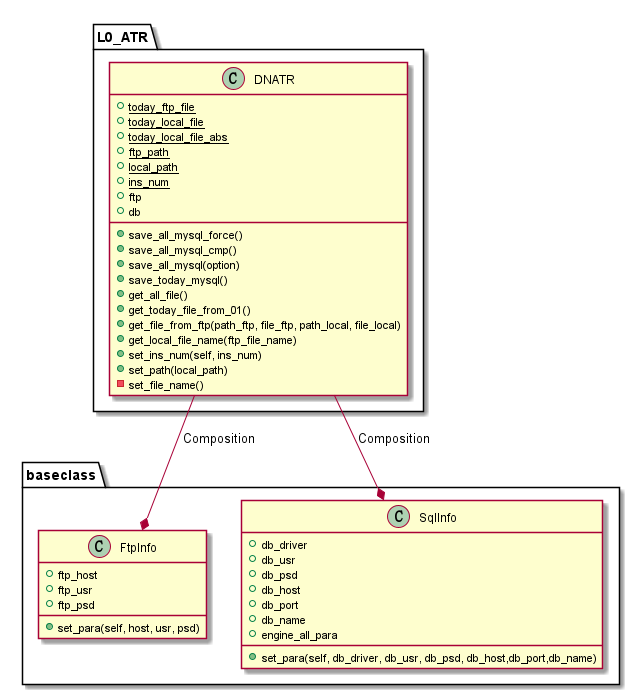

The diagram above was rendered by PlantUML. Its source (embedded in the PNG):
@startuml
L0_ATR.DNATR--*baseclass.FtpInfo:Composition
L0_ATR.DNATR--*baseclass.SqlInfo:Composition

class L0_ATR.DNATR {
    {static} +today_ftp_file
    {static} +today_local_file
    {static} +today_local_file_abs
    {static} +ftp_path
    {static} +local_path
    {static} +ins_num
    +ftp
    +db

    +save_all_mysql_force()
    +save_all_mysql_cmp()
    +save_all_mysql(option)
    +save_today_mysql()
    +get_all_file()
    +get_today_file_from_01()
    +get_file_from_ftp(path_ftp, file_ftp, path_local, file_local)
    +get_local_file_name(ftp_file_name)
    +set_ins_num(self, ins_num)
    +set_path(local_path)
    -set_file_name()
}

class baseclass.FtpInfo{
    +ftp_host
    +ftp_usr
    +ftp_psd

    +set_para(self, host, usr, psd)
}

class baseclass.SqlInfo{
    +db_driver
    +db_usr
    +db_psd
    +db_host
    +db_port
    +db_name
    +engine_all_para

    +set_para(self, db_driver, db_usr, db_psd, db_host,db_port,db_name)
}
@enduml